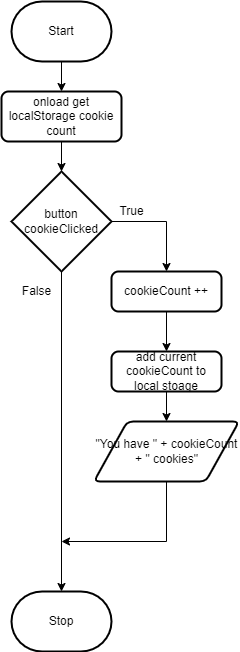

The diagram above was exported from draw.io. Its source (the exported page's mxGraphModel, read from the mxfile embedded in the PNG):
<mxGraphModel dx="455" dy="880" grid="1" gridSize="10" guides="1" tooltips="1" connect="1" arrows="1" fold="1" page="1" pageScale="1" pageWidth="850" pageHeight="1100" math="0" shadow="0">
  <root>
    <mxCell id="0" />
    <mxCell id="1" parent="0" />
    <mxCell id="7" style="edgeStyle=none;html=1;exitX=0.5;exitY=1;exitDx=0;exitDy=0;exitPerimeter=0;entryX=0.5;entryY=0;entryDx=0;entryDy=0;" edge="1" parent="1" source="2" target="5">
      <mxGeometry relative="1" as="geometry" />
    </mxCell>
    <mxCell id="2" value="Start" style="strokeWidth=2;html=1;shape=mxgraph.flowchart.terminator;whiteSpace=wrap;" parent="1" vertex="1">
      <mxGeometry x="230" y="90" width="100" height="60" as="geometry" />
    </mxCell>
    <mxCell id="3" value="Stop" style="strokeWidth=2;html=1;shape=mxgraph.flowchart.terminator;whiteSpace=wrap;" parent="1" vertex="1">
      <mxGeometry x="230" y="680" width="100" height="60" as="geometry" />
    </mxCell>
    <mxCell id="10" style="edgeStyle=none;html=1;exitX=0.5;exitY=1;exitDx=0;exitDy=0;entryX=0.5;entryY=0;entryDx=0;entryDy=0;entryPerimeter=0;" edge="1" parent="1" source="5" target="9">
      <mxGeometry relative="1" as="geometry" />
    </mxCell>
    <mxCell id="5" value="onload get localStorage cookie count" style="rounded=1;whiteSpace=wrap;html=1;absoluteArcSize=1;arcSize=14;strokeWidth=2;" vertex="1" parent="1">
      <mxGeometry x="220" y="180" width="120" height="50" as="geometry" />
    </mxCell>
    <mxCell id="11" style="edgeStyle=none;html=1;exitX=0.5;exitY=1;exitDx=0;exitDy=0;exitPerimeter=0;entryX=0.5;entryY=0;entryDx=0;entryDy=0;entryPerimeter=0;" edge="1" parent="1" source="9" target="3">
      <mxGeometry relative="1" as="geometry" />
    </mxCell>
    <mxCell id="13" style="edgeStyle=none;html=1;exitX=1;exitY=0.5;exitDx=0;exitDy=0;exitPerimeter=0;entryX=0.5;entryY=0;entryDx=0;entryDy=0;rounded=0;" edge="1" parent="1" source="9" target="12">
      <mxGeometry relative="1" as="geometry">
        <Array as="points">
          <mxPoint x="385" y="310" />
        </Array>
      </mxGeometry>
    </mxCell>
    <mxCell id="9" value="button cookieClicked" style="strokeWidth=2;html=1;shape=mxgraph.flowchart.decision;whiteSpace=wrap;" vertex="1" parent="1">
      <mxGeometry x="230" y="260" width="100" height="100" as="geometry" />
    </mxCell>
    <mxCell id="15" style="edgeStyle=none;rounded=0;html=1;exitX=0.5;exitY=1;exitDx=0;exitDy=0;entryX=0.5;entryY=0;entryDx=0;entryDy=0;" edge="1" parent="1" source="12" target="14">
      <mxGeometry relative="1" as="geometry" />
    </mxCell>
    <mxCell id="12" value="cookieCount ++" style="rounded=1;whiteSpace=wrap;html=1;absoluteArcSize=1;arcSize=14;strokeWidth=2;" vertex="1" parent="1">
      <mxGeometry x="330" y="360" width="110" height="40" as="geometry" />
    </mxCell>
    <mxCell id="18" style="edgeStyle=none;rounded=0;html=1;exitX=0.5;exitY=1;exitDx=0;exitDy=0;entryX=0.5;entryY=0;entryDx=0;entryDy=0;" edge="1" parent="1" source="14" target="16">
      <mxGeometry relative="1" as="geometry" />
    </mxCell>
    <mxCell id="14" value="add current cookieCount to local stoage" style="rounded=1;whiteSpace=wrap;html=1;absoluteArcSize=1;arcSize=14;strokeWidth=2;" vertex="1" parent="1">
      <mxGeometry x="330" y="440" width="110" height="40" as="geometry" />
    </mxCell>
    <mxCell id="19" style="edgeStyle=none;rounded=0;html=1;exitX=0.5;exitY=1;exitDx=0;exitDy=0;" edge="1" parent="1" source="16">
      <mxGeometry relative="1" as="geometry">
        <mxPoint x="280" y="630" as="targetPoint" />
        <Array as="points">
          <mxPoint x="385" y="630" />
        </Array>
      </mxGeometry>
    </mxCell>
    <mxCell id="16" value="&quot;You have &quot; + cookieCount + &quot; cookies&quot;" style="shape=parallelogram;html=1;strokeWidth=2;perimeter=parallelogramPerimeter;whiteSpace=wrap;rounded=1;arcSize=12;size=0.23;" vertex="1" parent="1">
      <mxGeometry x="312.5" y="510" width="145" height="60" as="geometry" />
    </mxCell>
    <mxCell id="20" value="True" style="text;html=1;align=center;verticalAlign=middle;resizable=0;points=[];autosize=1;strokeColor=none;fillColor=none;" vertex="1" parent="1">
      <mxGeometry x="325" y="285" width="50" height="30" as="geometry" />
    </mxCell>
    <mxCell id="21" value="False" style="text;html=1;align=center;verticalAlign=middle;resizable=0;points=[];autosize=1;strokeColor=none;fillColor=none;" vertex="1" parent="1">
      <mxGeometry x="230" y="365" width="50" height="30" as="geometry" />
    </mxCell>
  </root>
</mxGraphModel>